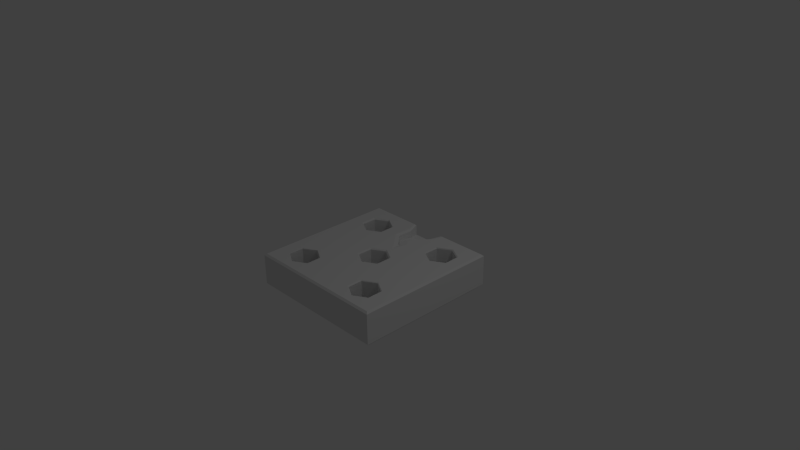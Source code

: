 # Source: Tile_Ground_trapp.blend  (saved by Blender 2.76.0; exported with 4.5.12 LTS)
import bpy
from mathutils import Matrix  # noqa: F401  (used for matrix-valued properties, if any)

bpy.ops.wm.read_factory_settings(use_empty=True)
scene = bpy.context.scene
scene.name = 'Scene'

# ---- collections
col_collection_1 = bpy.data.collections.new('Collection 1'); scene.collection.children.link(col_collection_1)

# ---- world
world_world = bpy.data.worlds.new('World'); scene.world = world_world
world_world.color = (0.05088, 0.05088, 0.05088)
world_world.use_sun_shadow = False
world_world.sun_shadow_jitter_overblur = 0.0
world_world.cycles.sampling_method = 'MANUAL'
world_world.cycles.sample_map_resolution = 256

# ---- cameras
cam_camera = bpy.data.cameras.new('Camera')
cam_camera.clip_end = 100.0
cam_camera.lens = 35.0
cam_camera.sensor_width = 32.0
cam_camera.sensor_height = 18.0
cam_camera.ortho_scale = 7.314
cam_camera.dof.focus_distance = 0.0
cam_camera.dof.aperture_fstop = 128.0

# ---- lights
light_lamp = bpy.data.lights.new('Lamp', 'POINT')
light_lamp.transmission_factor = 0.0
light_lamp.cutoff_distance = 30.0
light_lamp.energy = 100.0
light_lamp.shadow_buffer_clip_start = 1.001
light_lamp.shadow_soft_size = 0.1
light_lamp.shadow_maximum_resolution = 0.006
light_lamp.use_absolute_resolution = True
light_lamp.cycles.use_multiple_importance_sampling = False

# ---- meshes
me_plane = bpy.data.meshes.new('Plane')
me_plane.from_pydata([(1.0, -0.02432, -1.0), (1.0, -0.02432, 1.0), (1.0, -0.4392, 1.0), (1.0, -0.4392, -1.0), (-1.0, -0.02432, -1.0), (-0.2365, -0.02432, -1.0), (-0.2365, -0.1652, -1.0), (0.2181, -0.1652, -1.0), (0.2366, -0.1679, -1.0), (0.2366, -0.02432, -1.0), (-1.0, -0.4392, -1.0), (0.9757, -4.265e-08, -0.9757), (0.9757, 4.265e-08, 0.9757), (-1.0, -0.02432, 1.0), (-1.0, -0.4392, 1.0), (0.9392, -0.5, 0.9392), (0.9392, -0.5, -0.9392), (-0.9757, -4.265e-08, -0.9757), (-0.2559, -4.265e-08, -0.9757), (-0.2328, -0.01596, -0.9916), (0.2342, -0.01596, -0.9916), (0.279, -4.265e-08, -0.9757), (-0.9392, -0.5, -0.9392), (-0.9757, 4.265e-08, 0.9757), (0.8134, -2.146e-08, -0.4909), (0.7624, 2.404e-08, 0.55), (-0.9392, -0.5, 0.9392), (-0.6012, -3.587e-08, -0.8206), (-0.196, -3.583e-08, -0.8197), (-0.1952, -3.653e-08, -0.8356), (0.2385, -3.653e-08, -0.8356), (0.2239, -3.578e-08, -0.8187), (0.6292, -3.574e-08, -0.8177), (-0.5928, 3.801e-08, 0.8695), (0.5753, 3.821e-08, 0.8742), (0.8134, -3.11e-08, -0.7114), (0.5753, 1.932e-08, 0.4419), (0.6225, -1.664e-08, -0.3807), (0.7624, 3.349e-08, 0.7661), (-0.7759, 2.414e-08, 0.5523), (-0.7871, -2.137e-08, -0.489), (-0.7871, -3.118e-08, -0.7133), (-0.3985, -3.075e-08, -0.7036), (-0.202, -3.075e-08, -0.7036), (0.1246, -3.075e-08, -0.7036), (0.4315, -3.075e-08, -0.7036), (-0.4039, 3.324e-08, 0.7605), (0.3783, 3.324e-08, 0.7605), (-0.7759, 3.339e-08, 0.7638), (0.6225, -0.01352, -0.806), (0.7999, -0.01352, -0.7036), (0.7999, -0.01352, -0.4987), (0.224, -3.831e-09, -0.08763), (0.2235, 6.043e-09, 0.1382), (0.5753, -0.009763, 0.4532), (0.7527, -0.009763, 0.5556), (0.6225, -0.01352, -0.3963), (0.7527, -0.009763, 0.7605), (0.5753, -0.009763, 0.8629), (-0.5928, 1.952e-08, 0.4466), (-0.5928, -1.647e-08, -0.3768), (-0.7702, -0.01692, -0.4987), (-0.7702, -0.01692, -0.7036), (-0.5928, -0.01692, -0.806), (-0.4154, -0.01692, -0.7036), (-0.3985, -2.137e-08, -0.489), (-0.128, -2.14e-08, -0.4896), (-0.2087, -2.519e-08, -0.5763), (0.01489, -2.519e-08, -0.5763), (0.1081, -2.142e-08, -0.49), (0.4315, -2.146e-08, -0.4909), (0.4451, -0.01352, -0.7036), (-0.4039, 2.429e-08, 0.5556), (0.3783, 2.429e-08, 0.5556), (-0.4154, -0.005716, 0.7605), (-0.5928, -0.005716, 0.8629), (0.3979, -0.009763, 0.7605), (-0.7702, -0.005716, 0.7605), (0.6225, -0.4173, -0.806), (0.7999, -0.4173, -0.7036), (0.7999, -0.4173, -0.4987), (0.03282, -8.676e-09, -0.1985), (0.2109, -0.01575, 0.1273), (0.03262, 1.086e-08, 0.2485), (0.3979, -0.009763, 0.5556), (0.5753, -0.4173, 0.4532), (0.7527, -0.4173, 0.5556), (0.6225, -0.4173, -0.3963), (0.4451, -0.01352, -0.4987), (0.7527, -0.4173, 0.7605), (0.5753, -0.4173, 0.8629), (-0.7702, -0.005716, 0.5556), (-0.5928, -0.01692, -0.3963), (-0.5928, -0.005716, 0.4532), (-0.1586, 6.034e-09, 0.1381), (-0.1586, -3.845e-09, -0.08796), (-0.7702, -0.4173, -0.4987), (-0.7702, -0.4173, -0.7036), (-0.5928, -0.4173, -0.806), (-0.4154, -0.01692, -0.4987), (-0.4154, -0.4173, -0.7036), (0.04572, -1.201e-08, -0.2748), (0.005974, -1.511e-08, -0.3456), (0.4451, -0.4173, -0.7036), (-0.4154, -0.005716, 0.5556), (-0.4154, -0.4173, 0.7605), (-0.5928, -0.4173, 0.8629), (0.3979, -0.4173, 0.7605), (-0.7702, -0.4173, 0.7605), (0.2109, -0.01575, -0.07749), (0.03351, -0.01575, 0.2298), (0.3979, -0.4173, 0.5556), (0.4451, -0.4173, -0.4987), (-0.7702, -0.4173, 0.5556), (-0.5928, -0.4173, -0.3963), (-0.5928, -0.4173, 0.4532), (-0.1439, -0.01575, 0.1273), (-0.1439, -0.01575, -0.07749), (-0.4154, -0.4173, -0.4987), (-0.4154, -0.4173, 0.5556), (0.03351, -0.01575, -0.1799), (0.2109, -0.3768, -0.07749), (0.2109, -0.3768, 0.1273), (0.03351, -0.3768, 0.2298), (-0.1439, -0.3768, 0.1273), (-0.1439, -0.3768, -0.07749), (0.03351, -0.3768, -0.1799), (-0.1531, -0.118, -0.8078), (0.1811, -0.1679, -0.8078), (-0.1531, -0.01596, -0.8078), (0.1811, -0.01596, -0.8078), (-0.1634, -0.09224, -0.608), (-0.1634, -0.01596, -0.608), (0.008787, -0.05843, -0.608), (0.008787, -0.01596, -0.608), (0.001915, -0.01596, -0.4302), (0.001915, -0.05849, -0.4302), (0.03254, -0.03811, -0.4302), (0.03254, -0.01596, -0.4302)], [], [(0, 1, 2, 3), (4, 5, 6, 7, 8, 9, 0, 3, 10), (1, 0, 11, 12), (1, 13, 14, 2), (3, 2, 15, 16), (13, 4, 10, 14), (5, 4, 17, 18, 19), (0, 9, 20, 21, 11), (16, 22, 10, 3), (13, 1, 12, 23), (24, 25, 12, 11), (2, 14, 26, 15), (26, 22, 16, 15), (23, 17, 4, 13), (14, 10, 22, 26), (18, 17, 27, 28, 29), (11, 21, 30, 31, 32), (33, 23, 12, 34), (35, 24, 11, 32), (36, 25, 24, 37), (38, 34, 12, 25), (23, 39, 40, 17), (17, 40, 41, 27), (42, 43, 28, 27), (44, 45, 32, 31), (46, 33, 34, 47), (48, 23, 33), (35, 32, 49, 50), (24, 35, 50, 51), (52, 53, 36, 37), (54, 55, 25, 36), (51, 56, 37, 24), (38, 25, 55, 57), (57, 58, 34, 38), (48, 39, 23), (40, 39, 59, 60), (41, 40, 61, 62), (27, 41, 62, 63), (42, 27, 63, 64), (43, 42, 65, 66, 67), (45, 44, 68, 69, 70), (32, 45, 71, 49), (72, 46, 47, 73), (74, 75, 33, 46), (58, 76, 47, 34), (48, 33, 75, 77), (50, 49, 78, 79), (51, 50, 79, 80), (37, 70, 81, 52), (53, 52, 109, 82), (83, 73, 36, 53), (36, 73, 84, 54), (55, 54, 85, 86), (56, 51, 80, 87), (56, 88, 70, 37), (57, 55, 86, 89), (57, 89, 90, 58), (39, 48, 77, 91), (40, 60, 92, 61), (59, 39, 91, 93), (60, 59, 94, 95), (62, 61, 96, 97), (97, 98, 63, 62), (65, 42, 64, 99), (64, 63, 98, 100), (81, 70, 69, 101), (88, 71, 45, 70), (49, 71, 103, 78), (72, 73, 83), (104, 74, 46, 72), (76, 84, 73, 47), (75, 74, 105, 106), (76, 58, 90, 107), (77, 75, 106, 108), (83, 53, 82, 110), (85, 54, 84, 111), (88, 56, 87, 112), (87, 80, 79, 78, 103, 112), (89, 86, 85, 111, 107, 90), (91, 77, 108, 113), (60, 65, 99, 92), (61, 92, 114, 96), (93, 104, 72, 59), (93, 91, 113, 115), (65, 60, 95, 81), (72, 83, 94, 59), (95, 94, 116, 117), (96, 114, 118, 100, 98, 97), (100, 118, 99, 64), (71, 88, 112, 103), (74, 104, 119, 105), (84, 76, 107, 111), (108, 106, 105, 119, 115, 113), (120, 109, 52, 81), (82, 109, 121, 122), (110, 116, 94, 83), (110, 82, 122, 123), (92, 99, 118, 114), (104, 93, 115, 119), (81, 95, 117, 120), (117, 116, 124, 125), (109, 120, 126, 121), (121, 126, 125, 124, 123, 122), (116, 110, 123, 124), (120, 117, 125, 126), (7, 6, 127), (8, 7, 127, 128), (6, 5, 19, 129, 127), (128, 130, 20, 9, 8), (127, 131, 133, 128), (127, 129, 132, 131), (19, 18, 29, 129), (133, 134, 130, 128), (130, 30, 21, 20), (131, 132, 135, 136), (129, 29, 28, 43, 67, 132), (137, 138, 134, 133), (134, 68, 44, 31, 30, 130), (131, 136, 137, 133), (136, 135, 138, 137), (132, 67, 66, 102, 135), (138, 101, 69, 68, 134), (102, 101, 138, 135), (65, 81, 101, 102, 66)])
me_plane.use_remesh_preserve_volume = False
me_plane.use_remesh_preserve_attributes = False
me_plane.use_mirror_vertex_groups = False
me_plane.update()

# ---- objects
ob_plane = bpy.data.objects.new('Plane', me_plane)
ob_lamp = bpy.data.objects.new('Lamp', light_lamp)
ob_camera = bpy.data.objects.new('Camera', cam_camera)

# ---- transforms, parenting, visibility, modifiers, constraints
ob_plane.location = (0.0, 0.0, 0.0)
ob_plane.rotation_euler = (1.571, 0.0, 0.0)
ob_plane.lineart.crease_threshold = 0.0
ob_lamp.location = (4.076, 1.005, 5.904)
ob_lamp.rotation_euler = (0.6503, 0.05522, 1.866)
ob_lamp.lock_rotations_4d = False
ob_lamp.empty_display_type = 'ARROWS'
ob_lamp.color = (0.0, 0.0, 0.0, 0.0)
ob_lamp.lineart.crease_threshold = 0.0
ob_camera.location = (7.481, -6.508, 5.344)
ob_camera.rotation_euler = (1.109, 0.01082, 0.8149)
ob_camera.lock_rotations_4d = False
ob_camera.empty_display_type = 'ARROWS'
ob_camera.color = (0.0, 0.0, 0.0, 0.0)
ob_camera.display_type = 'WIRE'
ob_camera.lineart.crease_threshold = 0.0

# ---- collection membership
col_collection_1.objects.link(ob_plane)
col_collection_1.objects.link(ob_lamp)
col_collection_1.objects.link(ob_camera)

# ---- scene / render settings (as saved in the file)
scene.camera = ob_camera
scene.frame_start = 1; scene.frame_end = 250; scene.frame_set(0)
scene.render.engine = 'BLENDER_EEVEE_NEXT'
scene.render.resolution_percentage = 50
scene.render.dither_intensity = 0.0
scene.cycles.use_denoising = False
scene.cycles.samples = 10
scene.cycles.sampling_pattern = 'TABULATED_SOBOL'
scene.cycles.light_sampling_threshold = 0.0
scene.cycles.use_adaptive_sampling = False
scene.cycles.use_light_tree = False
scene.cycles.blur_glossy = 0.0
scene.cycles.pixel_filter_type = 'GAUSSIAN'
scene.cycles.sample_clamp_indirect = 0.0
scene.view_settings.view_transform = 'Standard'
bpy.context.view_layer.update()
